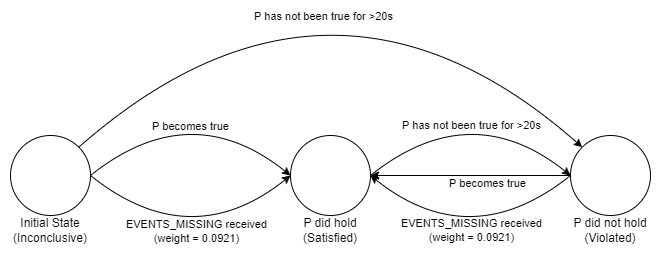

The diagram above was exported from draw.io. Its source (the exported page's mxGraphModel, read from the mxfile embedded in the PNG):
<mxGraphModel dx="1195" dy="703" grid="1" gridSize="10" guides="1" tooltips="1" connect="1" arrows="1" fold="1" page="1" pageScale="1" pageWidth="827" pageHeight="1169" math="0" shadow="0">
  <root>
    <mxCell id="0" />
    <mxCell id="1" parent="0" />
    <mxCell id="xdUx0cuQ8VEleMmHAFA6-2" value="" style="ellipse;whiteSpace=wrap;html=1;aspect=fixed;" vertex="1" parent="1">
      <mxGeometry x="200" y="360" width="80" height="80" as="geometry" />
    </mxCell>
    <mxCell id="xdUx0cuQ8VEleMmHAFA6-3" value="Initial State&lt;div&gt;(Inconclusive)&lt;/div&gt;" style="text;html=1;align=center;verticalAlign=middle;whiteSpace=wrap;rounded=0;" vertex="1" parent="1">
      <mxGeometry x="200" y="440" width="80" height="30" as="geometry" />
    </mxCell>
    <mxCell id="xdUx0cuQ8VEleMmHAFA6-4" value="" style="ellipse;whiteSpace=wrap;html=1;aspect=fixed;" vertex="1" parent="1">
      <mxGeometry x="480" y="360" width="80" height="80" as="geometry" />
    </mxCell>
    <mxCell id="xdUx0cuQ8VEleMmHAFA6-5" value="" style="ellipse;whiteSpace=wrap;html=1;aspect=fixed;" vertex="1" parent="1">
      <mxGeometry x="760" y="360" width="80" height="80" as="geometry" />
    </mxCell>
    <mxCell id="xdUx0cuQ8VEleMmHAFA6-6" value="P did hold&lt;br&gt;(Satisfied)" style="text;html=1;align=center;verticalAlign=middle;whiteSpace=wrap;rounded=0;" vertex="1" parent="1">
      <mxGeometry x="480" y="440" width="80" height="30" as="geometry" />
    </mxCell>
    <mxCell id="xdUx0cuQ8VEleMmHAFA6-7" value="P did not hold&lt;div&gt;(Violated)&lt;/div&gt;" style="text;html=1;align=center;verticalAlign=middle;whiteSpace=wrap;rounded=0;" vertex="1" parent="1">
      <mxGeometry x="760" y="440" width="80" height="30" as="geometry" />
    </mxCell>
    <mxCell id="xdUx0cuQ8VEleMmHAFA6-8" value="" style="endArrow=classic;html=1;rounded=0;exitX=1;exitY=0.5;exitDx=0;exitDy=0;entryX=0;entryY=0.5;entryDx=0;entryDy=0;curved=1;" edge="1" parent="1" source="xdUx0cuQ8VEleMmHAFA6-2" target="xdUx0cuQ8VEleMmHAFA6-4">
      <mxGeometry width="50" height="50" relative="1" as="geometry">
        <mxPoint x="420" y="460" as="sourcePoint" />
        <mxPoint x="470" y="410" as="targetPoint" />
        <Array as="points">
          <mxPoint x="380" y="320" />
        </Array>
      </mxGeometry>
    </mxCell>
    <mxCell id="xdUx0cuQ8VEleMmHAFA6-9" value="P becomes true" style="edgeLabel;html=1;align=center;verticalAlign=middle;resizable=0;points=[];" vertex="1" connectable="0" parent="xdUx0cuQ8VEleMmHAFA6-8">
      <mxGeometry x="0.0548" y="-1" relative="1" as="geometry">
        <mxPoint x="-5" y="25" as="offset" />
      </mxGeometry>
    </mxCell>
    <mxCell id="xdUx0cuQ8VEleMmHAFA6-10" value="" style="endArrow=classic;html=1;rounded=0;curved=1;exitX=1;exitY=0;exitDx=0;exitDy=0;entryX=0;entryY=0;entryDx=0;entryDy=0;" edge="1" parent="1" source="xdUx0cuQ8VEleMmHAFA6-2" target="xdUx0cuQ8VEleMmHAFA6-5">
      <mxGeometry width="50" height="50" relative="1" as="geometry">
        <mxPoint x="420" y="460" as="sourcePoint" />
        <mxPoint x="470" y="410" as="targetPoint" />
        <Array as="points">
          <mxPoint x="520" y="150" />
        </Array>
      </mxGeometry>
    </mxCell>
    <mxCell id="xdUx0cuQ8VEleMmHAFA6-11" value="P has not been true for &amp;gt;20s" style="edgeLabel;html=1;align=center;verticalAlign=middle;resizable=0;points=[];" vertex="1" connectable="0" parent="xdUx0cuQ8VEleMmHAFA6-10">
      <mxGeometry x="-0.2394" y="-80" relative="1" as="geometry">
        <mxPoint y="-23" as="offset" />
      </mxGeometry>
    </mxCell>
    <mxCell id="xdUx0cuQ8VEleMmHAFA6-12" value="" style="endArrow=classic;html=1;rounded=0;curved=1;exitX=1;exitY=0.5;exitDx=0;exitDy=0;entryX=0;entryY=0.5;entryDx=0;entryDy=0;" edge="1" parent="1" source="xdUx0cuQ8VEleMmHAFA6-4" target="xdUx0cuQ8VEleMmHAFA6-5">
      <mxGeometry width="50" height="50" relative="1" as="geometry">
        <mxPoint x="278" y="382" as="sourcePoint" />
        <mxPoint x="782" y="382" as="targetPoint" />
        <Array as="points">
          <mxPoint x="660" y="320" />
        </Array>
      </mxGeometry>
    </mxCell>
    <mxCell id="xdUx0cuQ8VEleMmHAFA6-13" value="P has not been true for &amp;gt;20s" style="edgeLabel;html=1;align=center;verticalAlign=middle;resizable=0;points=[];" vertex="1" connectable="0" parent="xdUx0cuQ8VEleMmHAFA6-12">
      <mxGeometry x="-0.2394" y="-80" relative="1" as="geometry">
        <mxPoint x="-26" y="-52" as="offset" />
      </mxGeometry>
    </mxCell>
    <mxCell id="xdUx0cuQ8VEleMmHAFA6-14" value="" style="endArrow=classic;html=1;rounded=0;exitX=0;exitY=0.5;exitDx=0;exitDy=0;entryX=1;entryY=0.5;entryDx=0;entryDy=0;curved=1;" edge="1" parent="1" source="xdUx0cuQ8VEleMmHAFA6-5" target="xdUx0cuQ8VEleMmHAFA6-4">
      <mxGeometry width="50" height="50" relative="1" as="geometry">
        <mxPoint x="420" y="400" as="sourcePoint" />
        <mxPoint x="470" y="350" as="targetPoint" />
        <Array as="points" />
      </mxGeometry>
    </mxCell>
    <mxCell id="xdUx0cuQ8VEleMmHAFA6-15" value="P becomes true" style="edgeLabel;html=1;align=center;verticalAlign=middle;resizable=0;points=[];" vertex="1" connectable="0" parent="xdUx0cuQ8VEleMmHAFA6-14">
      <mxGeometry x="0.2076" y="-25" relative="1" as="geometry">
        <mxPoint x="37" y="33" as="offset" />
      </mxGeometry>
    </mxCell>
    <mxCell id="xdUx0cuQ8VEleMmHAFA6-16" value="" style="endArrow=classic;html=1;rounded=0;exitX=1;exitY=0.5;exitDx=0;exitDy=0;entryX=0;entryY=0.5;entryDx=0;entryDy=0;curved=1;" edge="1" parent="1" source="xdUx0cuQ8VEleMmHAFA6-2" target="xdUx0cuQ8VEleMmHAFA6-4">
      <mxGeometry width="50" height="50" relative="1" as="geometry">
        <mxPoint x="540" y="340" as="sourcePoint" />
        <mxPoint x="410" y="430" as="targetPoint" />
        <Array as="points">
          <mxPoint x="380" y="480" />
        </Array>
      </mxGeometry>
    </mxCell>
    <mxCell id="xdUx0cuQ8VEleMmHAFA6-17" value="EVENTS_MISSING received&lt;br&gt;(weight = 0.0921)" style="edgeLabel;html=1;align=center;verticalAlign=middle;resizable=0;points=[];" vertex="1" connectable="0" parent="xdUx0cuQ8VEleMmHAFA6-16">
      <mxGeometry x="-0.1054" y="22" relative="1" as="geometry">
        <mxPoint x="3" y="1" as="offset" />
      </mxGeometry>
    </mxCell>
    <mxCell id="xdUx0cuQ8VEleMmHAFA6-21" value="" style="endArrow=classic;html=1;rounded=0;exitX=0;exitY=0.5;exitDx=0;exitDy=0;entryX=1;entryY=0.5;entryDx=0;entryDy=0;curved=1;" edge="1" parent="1" source="xdUx0cuQ8VEleMmHAFA6-5" target="xdUx0cuQ8VEleMmHAFA6-4">
      <mxGeometry width="50" height="50" relative="1" as="geometry">
        <mxPoint x="540" y="340" as="sourcePoint" />
        <mxPoint x="590" y="290" as="targetPoint" />
        <Array as="points">
          <mxPoint x="660" y="480" />
        </Array>
      </mxGeometry>
    </mxCell>
    <mxCell id="xdUx0cuQ8VEleMmHAFA6-22" value="EVENTS_MISSING received&lt;br&gt;(weight = 0.0921)" style="edgeLabel;html=1;align=center;verticalAlign=middle;resizable=0;points=[];" vertex="1" connectable="0" parent="xdUx0cuQ8VEleMmHAFA6-21">
      <mxGeometry x="-0.2961" y="-25" relative="1" as="geometry">
        <mxPoint x="-14" y="18" as="offset" />
      </mxGeometry>
    </mxCell>
  </root>
</mxGraphModel>